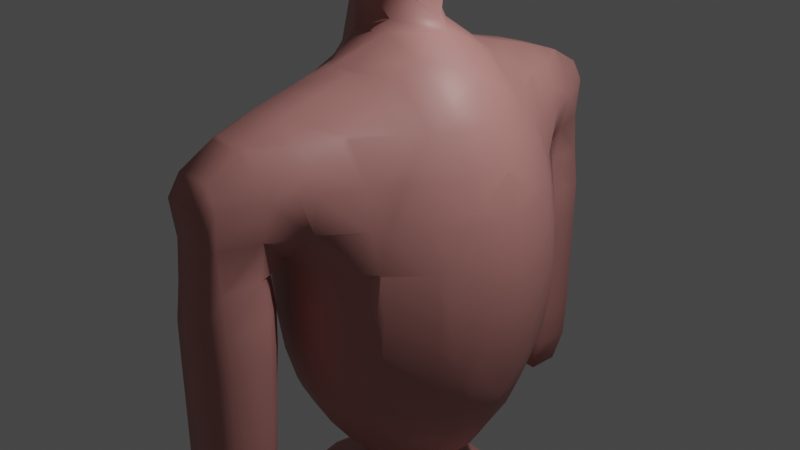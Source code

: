 # Source: Metaball.blend  (saved by Blender 3.0.42; exported with 4.5.12 LTS)
import bpy
from mathutils import Matrix  # noqa: F401  (used for matrix-valued properties, if any)

bpy.ops.wm.read_factory_settings(use_empty=True)
scene = bpy.context.scene
scene.name = 'Scene'

# ---- collections
col_collection = bpy.data.collections.new('Collection'); scene.collection.children.link(col_collection)

# ---- materials (node trees are filled in below, after node groups)
mat_body = bpy.data.materials.new('Body')
mat_body.use_transparent_shadow = False

# ---- material node trees
mat_body.use_nodes = True; mat_body.node_tree.nodes.clear()
_N = mat_body.node_tree.nodes; _L = mat_body.node_tree.links
n0 = _N.new('ShaderNodeBsdfPrincipled'); n0.name = 'Principled BSDF'; n0.location = (10, 300)
n0.distribution = 'GGX'
n0.subsurface_method = 'RANDOM_WALK_SKIN'
n0.inputs[0].default_value = (0.5026, 0.2203, 0.2036, 1.0)
n0.inputs[3].default_value = 1.45
n0.inputs[27].default_value = (0.0, 0.0, 0.0, 1.0)
n0.inputs[28].default_value = 1.0
n1 = _N.new('ShaderNodeOutputMaterial'); n1.name = 'Material Output'; n1.location = (300, 300)
_L.new(n0.outputs[0], n1.inputs[0])
n1.is_active_output = True

# ---- world
world_world = bpy.data.worlds.new('World'); scene.world = world_world
world_world.use_nodes = True; world_world.node_tree.nodes.clear()
_N = world_world.node_tree.nodes; _L = world_world.node_tree.links
n0 = _N.new('ShaderNodeOutputWorld'); n0.name = 'World Output'; n0.location = (300, 300)
n1 = _N.new('ShaderNodeBackground'); n1.name = 'Background'; n1.location = (10, 300)
n1.inputs[0].default_value = (0.05088, 0.05088, 0.05088, 1.0)
_L.new(n1.outputs[0], n0.inputs[0])
n0.is_active_output = True
world_world.color = (0.05088, 0.05088, 0.05088)
world_world.use_sun_shadow = False
world_world.sun_shadow_jitter_overblur = 0.0

# ---- cameras
cam_camera = bpy.data.cameras.new('Camera')
cam_camera.clip_end = 100.0
cam_camera.ortho_scale = 7.314

# ---- lights
light_light = bpy.data.lights.new('Light', 'POINT')
light_light.transmission_factor = 0.0
light_light.energy = 1000.0
light_light.shadow_soft_size = 0.1
light_light.shadow_maximum_resolution = 0.006
light_light.use_absolute_resolution = True

# ---- meshes
me_mesh = bpy.data.meshes.new('Mesh')
me_mesh.from_pydata([(8.617, -0.921, 0.0), (8.481, -0.9763, 0.0), (8.617, -0.8913, -0.3893), (8.295, -0.9763, -0.3893), (8.617, -0.8165, -0.7893), (8.266, -0.9763, -0.7893), (8.217, -0.9763, -0.8768), (8.617, -0.5763, -1.039), (8.326, -0.5763, -1.189), (8.217, -0.6939, -1.189), (8.217, -0.5763, -1.244), (8.617, -0.2312, -1.189), (8.617, -0.1763, -1.202), (8.217, -0.1763, -1.341), (8.617, 0.2237, -1.233), (8.217, 0.2237, -1.353), (8.617, 0.6237, -1.233), (8.217, 0.6237, -1.353), (8.617, 1.024, -1.21), (8.217, 1.024, -1.331), (8.617, 1.105, -1.189), (8.217, 1.394, -1.189), (8.217, 1.424, -1.169), (8.617, 1.424, -1.045), (8.617, 1.657, -0.7893), (8.217, 1.693, -0.7893), (8.617, 1.717, -0.3893), (8.217, 1.718, -0.3893), (8.617, 1.699, 0.0), (8.217, 1.715, 0.0), (7.098, 0.6237, 0.0), (7.255, 1.024, 0.0), (7.213, 0.6237, -0.3893), (7.268, 1.024, -0.3893), (7.264, 0.6237, -0.7893), (7.308, 1.024, -0.7893), (7.417, 0.6237, -1.138), (7.417, 1.024, -1.082), (7.417, 0.2237, -1.145), (7.253, 0.2237, -0.7893), (7.447, 0.2237, -1.189), (7.451, 0.6237, -1.189), (7.817, 0.2237, -1.428), (7.817, 0.6237, -1.428), (7.817, 1.024, -1.405), (7.483, 1.024, -1.189), (7.817, 1.424, -1.215), (7.759, 1.424, -1.189), (7.484, 1.424, -0.7893), (7.417, 1.314, -0.7893), (7.455, 1.424, -0.3893), (7.417, 1.365, -0.3893), (7.452, 1.424, 0.0), (7.417, 1.372, 0.0), (7.817, 1.702, 0.0), (7.817, 1.702, -0.3893), (7.817, 1.677, -0.7893), (7.817, 1.452, -1.189), (8.131, 1.424, -1.189), (7.817, -0.1763, -1.428), (7.451, -0.1763, -1.189), (7.817, -0.5763, -1.395), (7.473, -0.5763, -1.189), (7.417, -0.5763, -1.101), (7.417, -0.1763, -1.138), (7.417, -0.9763, -0.8664), (7.608, -0.9763, -1.189), (7.417, -1.009, -0.7893), (7.817, -1.2, -0.7893), (7.817, -1.034, -1.189), (7.817, -0.9763, -1.245), (7.932, -0.9763, -1.189), (7.398, -0.9763, -0.7893), (7.378, -0.9763, -0.3893), (7.417, -1.037, -0.3893), (7.341, -0.9763, 0.0), (7.417, -1.107, 0.0), (8.217, -1.093, 0.0), (7.817, -1.282, 0.0), (7.817, -1.203, -0.3893), (8.217, -1.006, -0.3893), (8.217, -0.9993, -0.7893), (7.177, -0.5763, 0.0), (7.261, -0.5763, -0.3893), (7.017, -0.1763, -0.3382), (7.017, -0.5023, 0.0), (7.141, -0.1763, -0.3893), (7.299, -0.5763, -0.7893), (7.265, -0.1763, -0.7893), (7.114, 0.2237, -0.3893), (6.617, -0.1974, -0.3893), (6.617, -0.5466, 0.0), (6.649, -0.1763, -0.3893), (6.617, -0.1763, -0.4035), (6.752, 0.2237, -0.3893), (6.617, 0.2237, -0.4518), (6.617, 0.3709, -0.3893), (6.617, 0.6237, -0.1487), (7.017, 0.2237, -0.3572), (7.017, 0.5975, 0.0), (6.781, 0.6237, 0.0), (6.457, -0.5763, 0.0), (6.217, -0.6335, 0.0), (6.217, -0.5763, -0.1629), (5.817, -0.7475, -0.3893), (5.817, -0.8476, 0.0), (6.093, -0.5763, -0.3893), (5.817, -0.5763, -0.7036), (6.217, -0.4743, -0.3893), (6.217, -0.1763, -0.7243), (6.154, -0.1763, -0.7893), (5.817, -0.5077, -0.7893), (5.817, -0.1763, -1.051), (6.217, -0.05867, -0.7893), (6.217, 0.2237, -0.8522), (5.817, 0.2237, -1.148), (6.217, 0.5156, -0.7893), (6.159, 0.6237, -0.7893), (5.817, 0.6237, -1.055), (6.217, 0.6237, -0.7298), (5.817, 0.9633, -0.7893), (5.417, 1.024, -0.9762), (5.417, 0.7562, -1.189), (5.571, 0.6237, -1.189), (5.724, 1.024, -0.7893), (5.817, 1.024, -0.7147), (5.417, 1.174, -0.7893), (5.817, 1.203, -0.3893), (5.417, 1.37, -0.3893), (5.417, 1.424, -0.1939), (5.817, 1.303, 0.0), (5.518, 1.424, 0.0), (5.493, -0.9763, 0.0), (5.417, -1.001, 0.0), (5.417, -0.9763, -0.1511), (5.017, -1.019, -0.3893), (5.017, -1.098, 0.0), (5.203, -0.9763, -0.3893), (5.017, -0.9763, -0.5098), (4.617, -0.9763, -0.6503), (4.617, -1.074, -0.3893), (5.017, -0.8413, -0.7893), (4.617, -0.9061, -0.7893), (4.617, -0.5909, -1.189), (5.017, -0.5763, -1.122), (4.711, -0.5763, -1.189), (4.617, -0.5763, -1.203), (5.017, -0.4985, -1.189), (5.017, -0.1763, -1.38), (4.617, -0.1763, -1.449), (5.017, 0.2237, -1.459), (4.617, 0.2237, -1.525), (5.017, 0.6237, -1.383), (4.617, 0.6237, -1.452), (5.017, 0.9542, -1.189), (4.753, 1.024, -1.189), (4.617, 1.024, -1.21), (5.017, 1.024, -1.13), (4.617, 1.047, -1.189), (5.017, 1.297, -0.7893), (4.617, 1.362, -0.7893), (4.617, 1.424, -0.6683), (5.017, 1.424, -0.5307), (5.017, 1.474, -0.3893), (4.617, 1.53, -0.3893), (5.017, 1.554, 0.0), (4.617, 1.607, 0.0), (3.817, -1.14, 0.0), (4.217, -1.164, 0.0), (3.817, -1.062, -0.3893), (4.217, -1.088, -0.3893), (3.817, -0.9763, -0.6214), (4.217, -0.9763, -0.6838), (4.217, -0.9223, -0.7893), (3.817, -0.892, -0.7893), (3.817, -0.5763, -1.185), (4.217, -0.613, -1.189), (3.844, -0.5763, -1.189), (4.217, -0.5763, -1.223), (3.817, -0.1763, -1.507), (3.817, -0.572, -1.189), (4.217, -0.1763, -1.466), (4.217, 0.2237, -1.541), (3.817, 0.2237, -1.574), (4.217, 0.6237, -1.469), (3.817, 0.6237, -1.437), (4.217, 1.024, -1.231), (3.817, 1.024, -1.193), (4.217, 1.069, -1.189), (3.817, 1.027, -1.189), (4.217, 1.378, -0.7893), (3.817, 1.348, -0.7893), (3.817, 1.424, -0.6397), (4.217, 1.424, -0.7009), (4.217, 1.544, -0.3893), (3.817, 1.518, -0.3893), (4.217, 1.62, 0.0), (3.817, 1.595, 0.0), (3.417, 1.53, 0.0), (3.035, 1.424, 0.0), (3.417, 1.449, -0.3893), (3.318, 1.424, -0.3893), (3.417, 1.424, -0.4613), (3.017, 1.328, -0.3893), (3.017, 1.418, 0.0), (2.617, 1.137, -0.3893), (2.617, 1.243, 0.0), (2.617, -0.7973, 0.0), (3.017, -0.9634, 0.0), (2.617, -0.7292, -0.3893), (3.017, -0.8842, -0.3893), (2.617, -0.6276, -0.7893), (3.017, -0.7771, -0.7893), (2.617, -0.5763, -0.9748), (3.017, -0.6833, -1.189), (2.697, -0.5763, -1.189), (3.017, -0.5857, -1.589), (2.965, -0.5763, -1.589), (3.017, -0.5763, -1.621), (2.617, -0.2105, -1.989), (2.617, -0.4044, -1.589), (3.017, -0.4625, -1.989), (2.617, -0.1763, -2.038), (3.017, -0.2802, -2.389), (2.816, -0.1763, -2.389), (3.017, -0.1763, -2.518), (3.017, 0.2237, -2.519), (2.814, 0.2237, -2.389), (3.017, 0.3313, -2.389), (2.617, 0.2237, -2.053), (3.017, 0.5289, -1.989), (2.617, 0.2727, -1.989), (3.017, 0.6237, -1.741), (2.817, 0.6237, -1.589), (2.617, 0.49, -1.589), (2.617, 0.6237, -1.256), (3.017, 0.6817, -1.589), (3.017, 0.8364, -1.189), (2.617, 0.6541, -1.189), (3.017, 1.024, -0.9124), (2.829, 1.024, -0.7893), (2.617, 0.8805, -0.7893), (2.617, 1.024, -0.6018), (2.217, 0.6237, -0.5894), (2.364, 0.6237, -0.7893), (2.449, 1.024, -0.3893), (2.217, 0.8067, -0.3893), (2.286, 1.024, 0.0), (2.217, 0.9626, 0.0), (1.919, 0.6237, 0.0), (1.817, 0.5421, 0.0), (1.417, 0.5567, 0.0), (-0.1831, -0.8724, 0.0), (0.2169, -0.8724, 0.0), (-0.1831, -0.75, -0.3893), (0.2169, -0.75, -0.3893), (-0.1831, -0.5763, -0.645), (0.2169, -0.5763, -0.645), (0.2169, -0.409, -0.7893), (-0.1831, -0.409, -0.7893), (-0.1831, -0.1763, -0.8996), (0.2169, -0.1763, -0.8996), (0.2169, 0.2237, -0.8996), (-0.1831, 0.2237, -0.8996), (0.2169, 0.4565, -0.7893), (-0.1831, 0.4565, -0.7893), (-0.1831, 0.6237, -0.645), (0.2169, 0.6237, -0.645), (0.2169, 0.7975, -0.3893), (-0.1831, 0.7975, -0.3893), (0.2169, 0.9199, 0.0), (-0.1831, 0.9199, 0.0), (-1.001, -0.5763, 0.0), (-1.309, -0.1763, 0.0), (-0.9831, -0.5763, -0.04042), (-0.9831, -0.3895, -0.3893), (-1.122, -0.1763, -0.3893), (-0.9831, -0.1763, -0.5409), (-0.9831, 0.2237, -0.5409), (-1.122, 0.2237, -0.3893), (-0.9831, 0.437, -0.3893), (-0.9831, 0.6237, -0.04042), (-1.001, 0.6237, 0.0), (-1.309, 0.2237, 0.0), (-0.9831, 0.6371, 0.0), (-0.5831, 0.837, 0.0), (-0.7411, 0.6237, -0.3893), (-0.5831, 0.6989, -0.3893), (-0.5831, 0.6237, -0.5031), (-0.5942, -0.1763, -0.7893), (-0.5942, 0.2237, -0.7893), (-0.5831, -0.1763, -0.7943), (-0.5831, 0.2237, -0.7943), (-0.5831, 0.2366, -0.7893), (-0.5831, -0.1891, -0.7893), (-0.7411, -0.5763, -0.3893), (-0.5831, -0.5763, -0.5031), (-0.9831, -0.5896, 0.0), (-0.5831, -0.7895, 0.0), (-0.5831, -0.6514, -0.3893), (0.6169, 0.8452, 0.0), (1.017, 0.7136, 0.0), (1.248, 0.6237, 0.0), (1.017, 0.6237, -0.25), (0.6169, 0.6237, -0.5141), (0.6169, 0.7071, -0.3893), (0.836, 0.6237, -0.3893), (0.6169, 0.2495, -0.7893), (0.6424, 0.2237, -0.7893), (1.017, 0.2237, -0.6168), (1.017, 0.5354, -0.3893), (0.6169, 0.2237, -0.7992), (0.6169, -0.1763, -0.797), (0.6358, -0.1763, -0.7893), (0.6169, -0.1957, -0.7893), (0.6169, -0.5763, -0.5048), (0.7917, -0.5763, -0.3893), (1.017, -0.4463, -0.3893), (1.017, -0.1763, -0.6013), (0.6169, -0.6524, -0.3893), (0.6169, -0.7901, 0.0), (1.017, -0.6255, 0.0), (1.017, -0.5763, -0.1581), (1.404, -0.1763, -0.3893), (1.417, -0.5763, -0.1037), (1.417, -0.1763, -0.3877), (1.417, -0.163, -0.3893), (1.817, -0.1763, -0.3691), (1.817, 0.2237, -0.3279), (1.423, 0.2237, -0.3893), (1.417, 0.2237, -0.3921), (1.417, 0.2295, -0.3893), (1.817, -0.5763, -0.1077), (1.417, -0.6367, 0.0), (1.817, -0.6417, 0.0), (2.217, -0.6979, 0.0), (2.217, -0.5763, -0.211), (2.217, -0.3941, -0.3893), (1.982, -0.1763, -0.3893), (2.217, -0.1763, -0.6787), (2.407, -0.5763, -0.3893), (2.548, -0.5763, -0.7893), (2.248, -0.1763, -0.7893), (2.617, -0.5251, -1.189), (2.359, -0.1763, -1.189), (2.465, -0.1763, -1.589), (2.452, 0.2237, -1.589), (2.337, 0.2237, -1.189), (2.597, -0.1763, -1.989), (2.59, 0.2237, -1.989), (2.217, 0.2237, -0.8121), (2.217, -0.03884, -0.7893), (2.583, 0.6237, -1.189), (2.217, 0.2771, -0.7893), (2.204, 0.2237, -0.7893), (2.088, 0.6237, -0.3893), (1.93, 0.2237, -0.3893), (3.017, 1.123, -0.7893), (3.417, 1.024, -1.092), (3.417, 1.267, -0.7893), (3.417, 0.9132, -1.189), (3.799, 1.024, -1.189), (3.403, 0.6237, -1.589), (3.417, 0.6237, -1.579), (3.417, 0.6184, -1.589), (3.417, 0.4217, -1.989), (3.817, 0.3586, -1.989), (3.817, 0.2237, -1.802), (3.803, 0.2237, -1.589), (3.417, 0.2966, -2.389), (3.817, 0.3299, -2.389), (3.417, 0.2237, -2.467), (3.817, 0.2237, -2.498), (3.417, -0.1763, -2.465), (3.817, -0.1763, -2.496), (3.417, -0.2455, -2.389), (3.817, -0.278, -2.389), (3.417, -0.3562, -1.989), (3.817, -0.2936, -1.989), (3.417, -0.5037, -1.589), (3.75, -0.1763, -1.589), (3.817, -0.1763, -1.825), (4.217, -0.1763, -1.785), (4.217, -0.3407, -1.989), (4.217, 0.2237, -1.747), (4.617, -0.1763, -1.79), (4.617, -0.3394, -1.989), (4.217, -0.3302, -2.389), (4.617, -0.3303, -2.389), (4.217, -0.1763, -2.549), (4.617, -0.1763, -2.55), (4.617, 0.2237, -2.551), (4.217, 0.2237, -2.55), (4.617, 0.3819, -2.389), (4.217, 0.382, -2.389), (5.017, 0.2237, -2.55), (5.017, 0.3796, -2.389), (5.017, 0.3948, -1.989), (4.617, 0.4031, -1.989), (4.617, 0.2237, -1.756), (5.017, 0.2237, -1.787), (5.017, -0.1763, -1.804), (5.417, 0.2237, -2.549), (5.417, 0.3767, -2.389), (5.817, 0.2237, -2.548), (5.817, 0.3742, -2.389), (5.417, -0.1763, -2.548), (5.817, -0.1763, -2.548), (5.417, -0.3271, -2.389), (5.817, -0.3258, -2.389), (5.417, -0.3235, -1.989), (5.817, -0.3131, -1.989), (5.417, -0.1763, -1.823), (5.817, -0.1763, -1.843), (6.217, -0.1763, -1.883), (6.217, -0.2823, -1.989), (5.817, 0.2237, -1.835), (6.217, 0.2237, -1.878), (5.817, 0.3685, -1.989), (6.217, 0.3346, -1.989), (6.217, 0.3529, -2.389), (6.617, 0.231, -2.389), (6.617, 0.2237, -2.025), (6.56, 0.2237, -1.989), (6.217, 0.2237, -2.527), (6.617, 0.2237, -2.397), (6.217, -0.1763, -2.527), (6.617, -0.1763, -2.397), (6.217, -0.3053, -2.389), (6.617, -0.1835, -2.389), (6.556, -0.1763, -1.989), (6.617, -0.1763, -2.027), (6.631, -0.1763, -2.389), (6.631, 0.2237, -2.389), (5.017, -0.333, -1.989), (4.217, 0.4049, -1.989), (3.195, -0.5763, -1.589), (3.417, -0.5763, -1.391), (3.417, -0.6519, -1.189), (3.685, -0.5763, -1.189), (3.417, -0.8224, -0.7893), (3.06, -0.9763, 0.0), (3.417, -1.074, 0.0), (3.417, -0.9929, -0.3893), (3.35, -0.9763, -0.3893), (3.417, -0.9763, -0.4375), (4.617, -1.151, 0.0), (5.417, 1.457, 0.0), (5.235, 1.424, -0.3893), (5.417, 0.6237, -1.257), (5.417, 0.2237, -1.338), (5.744, 0.2237, -1.189), (5.417, -0.1763, -1.254), (5.563, -0.1763, -1.189), (5.417, -0.3007, -1.189), (5.417, -0.5763, -0.9674), (5.417, -0.7181, -0.7893), (5.71, -0.5763, -0.7893), (5.417, -0.9147, -0.3893), (6.617, 0.6995, 0.0), (6.267, 1.024, 0.0), (6.217, 1.024, -0.162), (6.217, 0.9299, -0.3893), (6.465, 0.6237, -0.3893), (6.217, 1.063, 0.0), (6.104, 1.024, -0.3893), (6.281, 0.2237, -0.7893), (9.017, 1.686, 0.0), (9.417, 1.473, 0.0), (9.417, -0.4652, 0.0), (9.348, -0.5763, 0.0), (9.417, -0.3946, -0.3893), (9.331, -0.5763, -0.3893), (9.417, -0.1763, -0.6398), (9.349, -0.1763, -0.7893), (9.172, -0.5763, -0.7893), (9.017, -0.5763, -0.8712), (9.017, -0.1763, -1.054), (9.017, -0.6716, -0.7893), (8.652, -0.1763, -1.189), (9.017, 0.2237, -1.093), (8.749, 0.2237, -1.189), (9.017, 0.6237, -1.094), (8.749, 0.6237, -1.189), (9.017, 1.024, -1.065), (8.678, 1.024, -1.189), (9.382, 0.6237, -0.7893), (9.356, 1.024, -0.7893), (9.417, 0.6237, -0.7231), (9.417, 1.024, -0.6713), (9.417, 1.328, -0.3893), (9.367, 1.424, -0.3893), (9.151, 1.424, -0.7893), (9.417, 1.424, -0.2236), (9.505, 1.024, -0.3893), (9.584, 1.024, 0.0), (9.446, 1.424, 0.0), (9.603, 0.6237, 0.0), (9.601, 0.2237, 0.0), (9.524, 0.2237, -0.3893), (9.525, 0.6237, -0.3893), (9.417, 0.2237, -0.7228), (9.481, -0.1763, -0.3893), (9.537, -0.1763, 0.0), (9.017, 1.517, -0.7893), (9.017, 1.686, -0.3893), (9.017, 1.424, -0.8746), (9.382, 0.2237, -0.7893), (9.017, -0.8289, -0.3893), (9.017, -0.8152, 0.0), (5.417, 0.2237, -1.811), (5.417, 0.3824, -1.989), (5.017, -0.1763, -2.549), (5.017, -0.3289, -2.389)], [], [(0, 1, 3, 2), (2, 3, 5, 4), (7, 4, 5, 6), (9, 8, 7, 6), (8, 9, 10), (12, 11, 8, 10), (13, 12, 10), (15, 14, 12, 13), (17, 16, 14, 15), (19, 18, 16, 17), (21, 20, 18, 19), (23, 20, 21, 22), (25, 24, 23, 22), (27, 26, 24, 25), (29, 28, 26, 27), (30, 31, 33, 32), (32, 33, 35, 34), (34, 35, 37, 36), (39, 34, 36, 38), (36, 41, 40, 38), (40, 41, 43, 42), (41, 45, 44, 43), (45, 47, 46, 44), (48, 47, 45, 37), (49, 48, 37), (51, 50, 48, 49), (53, 52, 50, 51), (50, 52, 54, 55), (48, 50, 55, 56), (47, 48, 56, 57), (47, 57, 46), (57, 58, 46), (60, 40, 42, 59), (62, 60, 59, 61), (64, 60, 62, 63), (63, 62, 66, 65), (69, 68, 67, 65), (66, 69, 65), (69, 66, 70), (71, 69, 70), (67, 72, 65), (74, 73, 72, 67), (76, 75, 73, 74), (80, 77, 78, 79), (81, 80, 79, 68), (75, 82, 83, 73), (83, 82, 85, 84), (86, 83, 84), (83, 86, 88, 87), (86, 89, 39, 88), (84, 85, 91, 90), (92, 84, 90), (92, 90, 93), (95, 94, 92, 93), (96, 94, 95), (98, 94, 96, 97), (100, 99, 98, 97), (101, 102, 103), (103, 102, 105, 104), (106, 103, 104), (106, 104, 107), (109, 108, 106, 107), (111, 110, 109, 107), (110, 111, 112), (114, 113, 110, 112), (115, 114, 112), (117, 116, 114, 115), (118, 117, 115), (116, 117, 119), (120, 117, 118), (118, 123, 122, 121), (124, 120, 118, 121), (120, 124, 125), (127, 125, 124, 126), (128, 127, 126), (130, 127, 128, 129), (131, 130, 129), (132, 133, 134), (134, 133, 136, 135), (137, 134, 135), (137, 135, 138), (138, 135, 140, 139), (142, 141, 138, 139), (144, 141, 142, 143), (145, 144, 143), (145, 143, 146), (148, 147, 145, 146), (149, 148, 146), (151, 150, 148, 149), (153, 152, 150, 151), (155, 154, 152, 153), (156, 155, 153), (154, 155, 157), (159, 157, 155, 158), (160, 159, 158), (162, 159, 160, 161), (164, 163, 162, 161), (166, 165, 163, 164), (170, 168, 167, 169), (172, 170, 169, 171), (174, 173, 172, 171), (176, 173, 174, 175), (177, 176, 175), (176, 177, 178), (178, 177, 180, 179), (181, 178, 179), (183, 182, 181, 179), (185, 184, 182, 183), (187, 186, 184, 185), (189, 188, 186, 187), (191, 190, 188, 189), (193, 190, 191, 192), (195, 194, 193, 192), (197, 196, 194, 195), (201, 199, 198, 200), (201, 200, 202), (204, 199, 201, 203), (206, 204, 203, 205), (210, 208, 207, 209), (212, 210, 209, 211), (214, 212, 211, 213), (215, 214, 213), (214, 215, 217, 216), (216, 217, 218), (218, 217, 220, 219), (221, 218, 219), (223, 221, 219, 222), (224, 223, 222), (223, 224, 225), (224, 227, 226, 225), (227, 228, 226), (230, 228, 227, 229), (231, 230, 229), (233, 232, 230, 231), (234, 233, 231), (233, 234, 235), (237, 236, 233, 235), (238, 237, 235), (240, 239, 237, 238), (241, 240, 238), (240, 241, 242), (242, 241, 244, 243), (246, 245, 242, 243), (248, 247, 245, 246), (255, 253, 252, 254), (257, 255, 254, 256), (259, 258, 257, 256), (261, 258, 259, 260), (263, 262, 261, 260), (265, 264, 262, 263), (267, 264, 265, 266), (269, 268, 267, 266), (271, 270, 268, 269), (273, 276, 275, 274), (272, 273, 274), (275, 276, 277), (276, 279, 278, 277), (279, 280, 278), (279, 283, 282, 281), (280, 279, 281), (285, 287, 286, 281), (284, 285, 281), (286, 287, 288), (282, 284, 281), (286, 280, 281), (278, 290, 289, 277), (289, 290, 292, 291), (290, 293, 292), (294, 289, 291), (296, 295, 275, 277), (289, 294, 296, 277), (273, 283, 279, 276), (297, 272, 274), (299, 298, 297, 274), (295, 299, 274), (275, 295, 274), (301, 302, 303), (268, 305, 304, 267), (305, 306, 304), (309, 308, 307, 304), (306, 310, 309, 304), (310, 306, 303), (307, 308, 311), (311, 308, 313, 312), (313, 314, 312), (318, 317, 316, 315), (314, 313, 318, 315), (316, 319, 315), (322, 321, 320, 319), (316, 322, 319), (323, 317, 318), (323, 325, 324, 322), (317, 323, 322), (323, 326, 325), (329, 328, 327, 325), (326, 329, 325), (329, 326, 330), (331, 329, 330), (325, 327, 332, 324), (332, 334, 333, 324), (338, 337, 336, 332), (327, 338, 332), (337, 338, 339), (341, 340, 337, 339), (342, 341, 339), (342, 344, 343, 213), (341, 342, 213), (343, 344, 345, 220), (344, 347, 346, 345), (345, 346, 349, 348), (348, 349, 229, 222), (344, 342, 351, 350), (347, 344, 350), (244, 352, 347, 350), (353, 244, 350), (354, 353, 350), (354, 356, 355, 243), (353, 354, 243), (351, 354, 350), (351, 342, 339), (337, 340, 336), (330, 326, 323, 318), (309, 330, 318), (313, 308, 309, 318), (287, 269, 266, 288), (304, 307, 264, 267), (266, 265, 293, 288), (293, 265, 263, 292), (262, 311, 312, 261), (292, 263, 260, 291), (312, 314, 258, 261), (260, 259, 294, 291), (258, 314, 315, 257), (294, 259, 256, 296), (256, 254, 299, 296), (319, 320, 253, 255), (254, 252, 298, 299), (250, 328, 329, 331), (251, 250, 331), (355, 249, 248, 246), (245, 205, 242), (244, 353, 243), (240, 357, 239), (357, 359, 358, 239), (358, 360, 237, 239), (361, 360, 358), (352, 244, 241, 238), (360, 363, 362, 236), (237, 360, 236), (236, 362, 232), (364, 362, 363), (352, 238, 235), (233, 236, 232), (364, 365, 230, 232), (362, 364, 232), (368, 367, 366, 365), (364, 368, 365), (365, 366, 370, 369), (369, 370, 372, 371), (371, 372, 374, 373), (374, 376, 375, 373), (376, 378, 377, 375), (381, 380, 379, 377), (378, 381, 377), (378, 383, 382, 381), (382, 384, 367, 381), (383, 386, 385, 382), (388, 386, 383, 387), (390, 388, 387, 389), (392, 391, 390, 389), (394, 393, 391, 392), (393, 396, 395, 391), (398, 397, 396, 393), (400, 397, 398, 399), (401, 400, 399, 385), (396, 403, 402, 395), (403, 405, 404, 402), (402, 404, 407, 406), (407, 409, 408, 406), (409, 411, 410, 408), (410, 411, 413, 412), (411, 415, 414, 413), (414, 417, 416, 413), (417, 419, 418, 416), (418, 419, 420, 405), (423, 422, 421, 420), (419, 423, 420), (420, 421, 425, 424), (424, 425, 427, 426), (427, 429, 428, 426), (431, 430, 415, 428), (429, 431, 428), (429, 432, 431), (432, 429, 427), (425, 433, 432, 427), (421, 433, 425), (422, 423, 430, 431), (433, 421, 422), (423, 419, 417), (430, 423, 417, 414), (415, 430, 414), (434, 410, 412, 401), (428, 415, 411, 409), (426, 428, 409, 407), (404, 424, 426, 407), (405, 420, 424, 404), (386, 434, 401, 385), (387, 383, 378, 376), (389, 387, 376, 374), (372, 392, 389, 374), (370, 394, 392, 372), (366, 435, 394, 370), (367, 368, 380, 381), (384, 435, 366, 367), (349, 346, 234, 231), (230, 365, 369, 228), (349, 231, 229), (228, 369, 371, 226), (373, 375, 223, 225), (375, 377, 221, 223), (219, 348, 222), (377, 379, 436, 218), (221, 377, 218), (436, 379, 437), (220, 345, 348, 219), (436, 216, 218), (217, 215, 343, 220), (437, 438, 214, 216), (436, 437, 216), (439, 438, 437), (343, 215, 213), (438, 440, 212, 214), (211, 341, 213), (209, 340, 341, 211), (442, 441, 444, 443), (443, 444, 445), (203, 357, 240, 242), (205, 203, 242), (245, 247, 206, 205), (198, 197, 195, 200), (200, 195, 192, 202), (192, 191, 359, 202), (191, 189, 361, 358), (359, 191, 358), (188, 158, 156, 186), (361, 189, 187), (361, 187, 185, 363), (360, 361, 363), (183, 368, 364, 363), (185, 183, 363), (380, 368, 183, 179), (179, 180, 439, 437), (379, 380, 179, 437), (439, 180, 175), (180, 177, 175), (175, 174, 440, 438), (439, 175, 438), (440, 174, 171, 445), (171, 169, 443, 445), (140, 446, 168, 170), (169, 167, 442, 443), (447, 129, 448, 163), (165, 447, 163), (196, 166, 164, 194), (163, 448, 162), (194, 164, 161, 193), (159, 126, 121, 157), (190, 160, 158, 188), (158, 155, 156), (154, 122, 449, 152), (186, 156, 153, 184), (152, 449, 450, 150), (449, 123, 451, 450), (450, 451, 453, 452), (453, 454, 452), (150, 450, 452, 148), (182, 151, 149, 181), (452, 454, 147, 148), (147, 454, 455, 144), (181, 149, 146, 178), (146, 143, 176, 178), (145, 147, 144), (455, 456, 141, 144), (457, 456, 455), (143, 142, 173, 176), (139, 140, 170, 172), (137, 458, 134), (135, 136, 446, 140), (97, 463, 462, 461), (460, 459, 97, 461), (462, 463, 119), (464, 460, 461), (462, 465, 461), (447, 131, 129), (464, 461, 465, 127), (130, 464, 127), (128, 448, 129), (127, 465, 125), (122, 123, 449), (126, 124, 121), (121, 122, 154, 157), (116, 466, 114), (466, 113, 114), (453, 451, 115, 112), (112, 111, 457, 455), (454, 453, 112, 455), (110, 113, 109), (457, 111, 107), (107, 104, 458, 456), (457, 107, 456), (106, 108, 103), (104, 105, 132, 134), (458, 104, 134), (459, 100, 97), (96, 463, 97), (95, 466, 116, 119), (463, 96, 95, 119), (466, 95, 93, 109), (113, 466, 109), (93, 90, 108, 109), (92, 94, 98, 84), (90, 91, 101, 103), (108, 90, 103), (79, 78, 76, 74), (73, 83, 87, 72), (72, 87, 63, 65), (87, 88, 64, 63), (66, 62, 61, 70), (38, 40, 60, 64), (37, 45, 41, 36), (35, 33, 51, 49), (89, 32, 34, 39), (33, 31, 53, 51), (469, 470, 472, 471), (472, 475, 474, 473), (471, 472, 473), (477, 474, 475, 476), (475, 478, 476), (479, 477, 476, 7), (11, 479, 7), (479, 481, 480, 477), (481, 483, 482, 480), (483, 485, 484, 482), (484, 487, 486, 482), (486, 487, 489, 488), (492, 491, 490, 489), (487, 492, 489), (490, 491, 493), (495, 494, 490, 493), (496, 495, 493), (500, 497, 498, 499), (488, 500, 499, 501), (499, 498, 503, 502), (468, 496, 493), (494, 495, 497, 500), (505, 491, 492, 504), (504, 492, 506), (490, 494, 489), (507, 486, 488, 501), (506, 492, 487, 484), (474, 507, 501, 473), (475, 472, 508, 478), (502, 471, 473), (502, 503, 469, 471), (468, 493, 491, 505), (467, 468, 505), (28, 467, 505, 26), (54, 29, 27, 55), (26, 505, 504, 24), (55, 27, 25, 56), (24, 504, 506, 23), (25, 22, 58, 57), (56, 25, 57), (21, 58, 22), (20, 485, 18), (58, 21, 19, 44), (46, 58, 44), (18, 485, 483, 16), (44, 19, 17, 43), (16, 483, 481, 14), (43, 17, 15, 42), (42, 15, 13, 59), (479, 11, 12), (59, 13, 10, 61), (10, 9, 71, 70), (61, 10, 70), (8, 11, 7), (5, 81, 6), (476, 478, 4, 7), (71, 9, 6), (5, 3, 80, 81), (478, 508, 2, 4), (3, 1, 77, 80), (6, 81, 68, 69), (71, 6, 69), (30, 32, 89, 98), (99, 30, 98), (98, 89, 86, 84), (119, 117, 120, 125), (465, 462, 119, 125), (489, 494, 500, 488), (501, 499, 502, 473), (472, 470, 509, 508), (484, 485, 20, 23), (506, 484, 23), (14, 481, 479, 12), (508, 509, 0, 2), (35, 49, 37), (88, 39, 38, 64), (68, 79, 74, 67), (482, 486, 507, 480), (480, 507, 474, 477), (416, 418, 511, 510), (511, 418, 405, 403), (413, 416, 510, 412), (432, 433, 422, 431), (510, 511, 397, 400), (397, 511, 403, 396), (412, 510, 400, 401), (395, 402, 406, 512), (408, 410, 434, 513), (406, 408, 513, 512), (399, 398, 435, 384), (435, 398, 393, 394), (385, 399, 384, 382), (229, 227, 224, 222), (391, 395, 512, 390), (513, 434, 386, 388), (512, 513, 388, 390), (128, 126, 159, 162), (448, 128, 162), (451, 123, 118, 115), (456, 458, 137, 138), (141, 456, 138), (161, 160, 190, 193), (184, 153, 151, 182), (173, 142, 139, 172), (201, 202, 359, 357), (203, 201, 357), (346, 347, 352, 235), (234, 346, 235), (445, 444, 210, 212), (440, 445, 212), (249, 355, 356, 328), (250, 249, 328), (328, 356, 338, 327), (336, 335, 334, 332), (251, 331, 310, 303), (302, 251, 303), (324, 333, 321, 322), (301, 303, 306, 305), (300, 301, 305), (310, 331, 330, 309), (316, 317, 322), (270, 300, 305, 268), (264, 307, 311, 262), (315, 319, 255, 257), (285, 271, 269, 287), (288, 293, 290, 278), (280, 286, 288, 278), (299, 295, 296), (226, 371, 373, 225), (444, 441, 208, 210), (355, 246, 243), (356, 354, 351, 339), (338, 356, 339), (209, 207, 335, 336), (340, 209, 336)])
me_mesh.polygons.foreach_set('use_smooth', [True] * 568)
me_mesh.materials.append(mat_body)
me_mesh.use_remesh_fix_poles = True
me_mesh.use_remesh_preserve_attributes = False
me_mesh.update()

# ---- objects
ob_light = bpy.data.objects.new('Light', light_light)
ob_camera = bpy.data.objects.new('Camera', cam_camera)
ob_body = bpy.data.objects.new('Body', me_mesh)

# ---- transforms, parenting, visibility, modifiers, constraints
ob_light.location = (4.076, 1.005, 5.904)
ob_light.rotation_euler = (0.6503, 0.05522, 1.866)
ob_light.lock_rotations_4d = False
ob_light.empty_display_type = 'ARROWS'
ob_light.color = (0.0, 0.0, 0.0, 0.0)
ob_light.lineart.crease_threshold = 0.0
ob_camera.location = (7.359, -6.926, 4.958)
ob_camera.rotation_euler = (1.109, 0.0, 0.8149)
ob_camera.lock_rotations_4d = False
ob_camera.empty_display_type = 'ARROWS'
ob_camera.color = (0.0, 0.0, 0.0, 0.0)
ob_camera.display_type = 'WIRE'
ob_camera.lineart.crease_threshold = 0.0
ob_body.location = (0.0, 0.0, 4.0)
ob_body.rotation_euler = (1.571, 1.571, 0.0)
_m = ob_body.modifiers.new('Mirror', 'MIRROR')
_m.use_axis = (False, False, True)
_m.use_clip = True

# ---- collection membership
col_collection.objects.link(ob_light)
col_collection.objects.link(ob_camera)
col_collection.objects.link(ob_body)

# ---- scene / render settings (as saved in the file)
scene.camera = ob_camera
scene.frame_start = 1; scene.frame_end = 250; scene.frame_set(1)
scene.render.engine = 'BLENDER_EEVEE_NEXT'
scene.cycles.sampling_pattern = 'TABULATED_SOBOL'
scene.cycles.use_light_tree = False
scene.view_settings.view_transform = 'Filmic'
bpy.context.view_layer.update()
